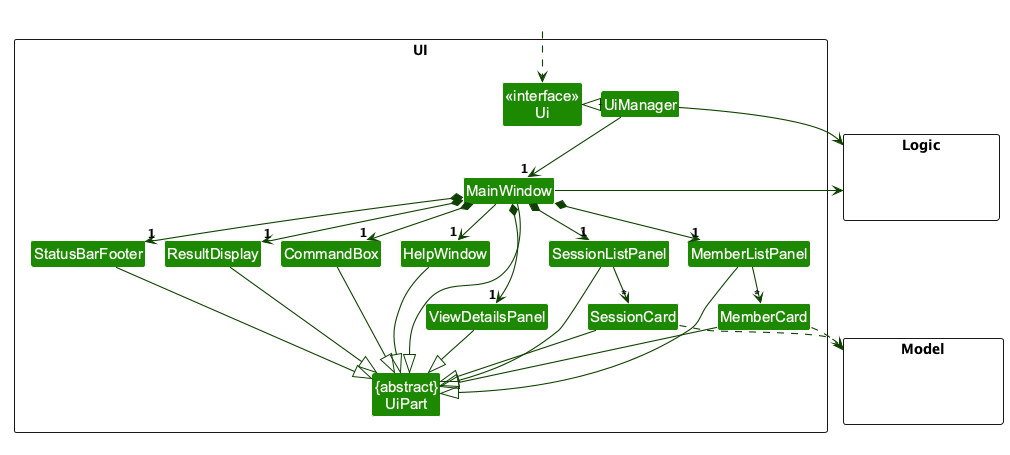

The diagram above was rendered by PlantUML. Its source (embedded in the PNG):
@startuml
!pragma layout smetana
!include style.puml
skinparam arrowThickness 1.1
skinparam arrowColor UI_COLOR_T4
skinparam classBackgroundColor UI_COLOR

package UI <<Rectangle>>{
Class "<<interface>>\nUi" as Ui
Class "{abstract}\nUiPart" as UiPart
Class UiManager
Class MainWindow
Class HelpWindow
Class ResultDisplay
Class MemberListPanel
Class MemberCard
Class SessionListPanel
Class SessionCard
Class ViewDetailsPanel
Class StatusBarFooter
Class CommandBox
}

package Model <<Rectangle>> {
Class HiddenModel #FFFFFF
}

package Logic <<Rectangle>> {
Class HiddenLogic #FFFFFF
}

Class HiddenOutside #FFFFFF
HiddenOutside ..> Ui

UiManager .left.|> Ui
UiManager -down-> "1" MainWindow
MainWindow *-down->  "1" CommandBox
MainWindow *-down-> "1" ResultDisplay
MainWindow *-down-> "1" MemberListPanel
MainWindow *-down-> "1" SessionListPanel
MainWindow *-down-> "1" ViewDetailsPanel
MainWindow *-down-> "1" StatusBarFooter
MainWindow --> "1" HelpWindow

MemberListPanel -down-> "*" MemberCard
SessionListPanel -down-> "*" SessionCard

MainWindow -left-|> UiPart

ResultDisplay --|> UiPart
CommandBox --|> UiPart
MemberListPanel --|> UiPart
MemberCard --|> UiPart
SessionListPanel --|> UiPart
SessionCard --|> UiPart
ViewDetailsPanel --|> UiPart
StatusBarFooter --|> UiPart
HelpWindow --|> UiPart

MemberCard ..> Model
SessionCard ..> Model
UiManager -right-> Logic
MainWindow -left-> Logic

MemberListPanel -[hidden]left- HelpWindow
HelpWindow -[hidden]left- CommandBox
CommandBox -[hidden]left- ResultDisplay
ResultDisplay -[hidden]left- StatusBarFooter

MainWindow -[hidden]-|> UiPart
@enduml